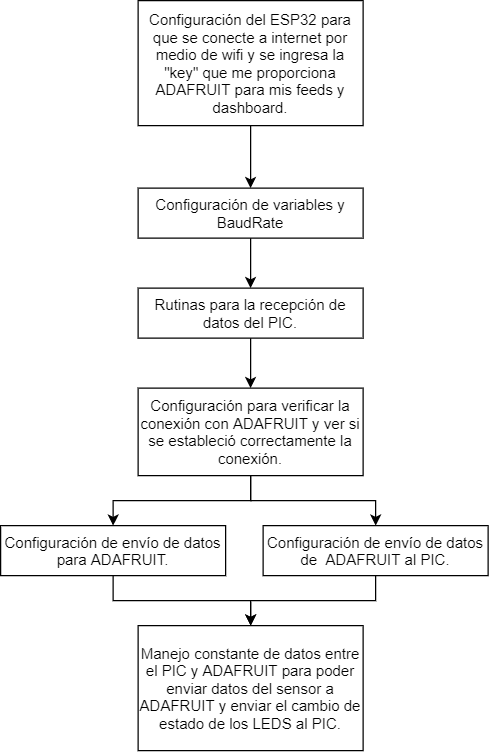

The diagram above was exported from draw.io. Its source (the exported page's mxGraphModel, read from the mxfile embedded in the PNG):
<mxGraphModel dx="499" dy="679" grid="1" gridSize="10" guides="1" tooltips="1" connect="1" arrows="1" fold="1" page="1" pageScale="1" pageWidth="850" pageHeight="1100" math="0" shadow="0">
  <root>
    <mxCell id="0" />
    <mxCell id="1" parent="0" />
    <mxCell id="PGposGzUh0AfJHZVS1Y1-8" value="" style="edgeStyle=orthogonalEdgeStyle;rounded=0;orthogonalLoop=1;jettySize=auto;html=1;" edge="1" parent="1" source="PGposGzUh0AfJHZVS1Y1-1" target="PGposGzUh0AfJHZVS1Y1-2">
      <mxGeometry relative="1" as="geometry" />
    </mxCell>
    <mxCell id="PGposGzUh0AfJHZVS1Y1-1" value="Configuración del ESP32 para que se conecte a internet por medio de wifi y se ingresa la &quot;key&quot; que me proporciona ADAFRUIT para mis feeds y dashboard." style="rounded=0;whiteSpace=wrap;html=1;" vertex="1" parent="1">
      <mxGeometry x="120" y="120" width="180" height="100" as="geometry" />
    </mxCell>
    <mxCell id="PGposGzUh0AfJHZVS1Y1-9" value="" style="edgeStyle=orthogonalEdgeStyle;rounded=0;orthogonalLoop=1;jettySize=auto;html=1;" edge="1" parent="1" source="PGposGzUh0AfJHZVS1Y1-2" target="PGposGzUh0AfJHZVS1Y1-3">
      <mxGeometry relative="1" as="geometry" />
    </mxCell>
    <mxCell id="PGposGzUh0AfJHZVS1Y1-2" value="Configuración de variables y BaudRate" style="rounded=0;whiteSpace=wrap;html=1;" vertex="1" parent="1">
      <mxGeometry x="120" y="270" width="180" height="40" as="geometry" />
    </mxCell>
    <mxCell id="PGposGzUh0AfJHZVS1Y1-10" value="" style="edgeStyle=orthogonalEdgeStyle;rounded=0;orthogonalLoop=1;jettySize=auto;html=1;" edge="1" parent="1" source="PGposGzUh0AfJHZVS1Y1-3" target="PGposGzUh0AfJHZVS1Y1-4">
      <mxGeometry relative="1" as="geometry" />
    </mxCell>
    <mxCell id="PGposGzUh0AfJHZVS1Y1-3" value="Rutinas para la recepción de datos del PIC." style="rounded=0;whiteSpace=wrap;html=1;" vertex="1" parent="1">
      <mxGeometry x="120" y="350" width="180" height="40" as="geometry" />
    </mxCell>
    <mxCell id="PGposGzUh0AfJHZVS1Y1-11" style="edgeStyle=orthogonalEdgeStyle;rounded=0;orthogonalLoop=1;jettySize=auto;html=1;entryX=0.5;entryY=0;entryDx=0;entryDy=0;" edge="1" parent="1" source="PGposGzUh0AfJHZVS1Y1-4" target="PGposGzUh0AfJHZVS1Y1-5">
      <mxGeometry relative="1" as="geometry">
        <mxPoint x="100" y="510" as="targetPoint" />
      </mxGeometry>
    </mxCell>
    <mxCell id="PGposGzUh0AfJHZVS1Y1-12" style="edgeStyle=orthogonalEdgeStyle;rounded=0;orthogonalLoop=1;jettySize=auto;html=1;" edge="1" parent="1" source="PGposGzUh0AfJHZVS1Y1-4" target="PGposGzUh0AfJHZVS1Y1-6">
      <mxGeometry relative="1" as="geometry" />
    </mxCell>
    <mxCell id="PGposGzUh0AfJHZVS1Y1-4" value="Configuración para verificar la conexión con ADAFRUIT y ver si se estableció correctamente la conexión." style="rounded=0;whiteSpace=wrap;html=1;" vertex="1" parent="1">
      <mxGeometry x="120" y="430" width="180" height="70" as="geometry" />
    </mxCell>
    <mxCell id="PGposGzUh0AfJHZVS1Y1-14" value="" style="edgeStyle=orthogonalEdgeStyle;rounded=0;orthogonalLoop=1;jettySize=auto;html=1;" edge="1" parent="1" source="PGposGzUh0AfJHZVS1Y1-5" target="PGposGzUh0AfJHZVS1Y1-7">
      <mxGeometry relative="1" as="geometry" />
    </mxCell>
    <mxCell id="PGposGzUh0AfJHZVS1Y1-5" value="Configuración de envío de datos para ADAFRUIT." style="rounded=0;whiteSpace=wrap;html=1;" vertex="1" parent="1">
      <mxGeometry x="10" y="540" width="180" height="40" as="geometry" />
    </mxCell>
    <mxCell id="PGposGzUh0AfJHZVS1Y1-13" value="" style="edgeStyle=orthogonalEdgeStyle;rounded=0;orthogonalLoop=1;jettySize=auto;html=1;" edge="1" parent="1" source="PGposGzUh0AfJHZVS1Y1-6" target="PGposGzUh0AfJHZVS1Y1-7">
      <mxGeometry relative="1" as="geometry" />
    </mxCell>
    <mxCell id="PGposGzUh0AfJHZVS1Y1-6" value="Configuración de envío de datos de&amp;nbsp; ADAFRUIT al PIC." style="rounded=0;whiteSpace=wrap;html=1;" vertex="1" parent="1">
      <mxGeometry x="220" y="540" width="180" height="40" as="geometry" />
    </mxCell>
    <mxCell id="PGposGzUh0AfJHZVS1Y1-7" value="Manejo constante de datos entre el PIC y ADAFRUIT para poder enviar datos del sensor a ADAFRUIT y enviar el cambio de estado de los LEDS al PIC." style="rounded=0;whiteSpace=wrap;html=1;" vertex="1" parent="1">
      <mxGeometry x="120" y="620" width="180" height="100" as="geometry" />
    </mxCell>
  </root>
</mxGraphModel>